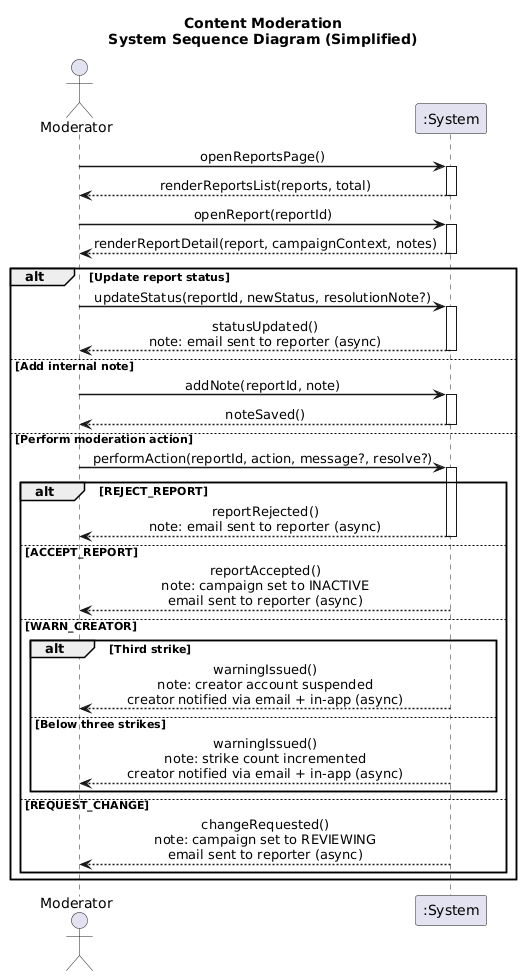

The diagram above was rendered by PlantUML. Its source (embedded in the PNG):
@startuml

title Content Moderation\nSystem Sequence Diagram (Simplified)

skinparam sequenceMessageAlign center
skinparam sequenceArrowThickness 1.5
autoactivate on

actor "Moderator" as MOD
participant ":System" as SYS

MOD -> SYS : openReportsPage()
SYS --> MOD : renderReportsList(reports, total)

MOD -> SYS : openReport(reportId)
SYS --> MOD : renderReportDetail(report, campaignContext, notes)

alt Update report status
    MOD -> SYS : updateStatus(reportId, newStatus, resolutionNote?)
    SYS --> MOD : statusUpdated()\nnote: email sent to reporter (async)

else Add internal note
    MOD -> SYS : addNote(reportId, note)
    SYS --> MOD : noteSaved()

else Perform moderation action
    MOD -> SYS : performAction(reportId, action, message?, resolve?)

    alt REJECT_REPORT
        SYS --> MOD : reportRejected()\nnote: email sent to reporter (async)

    else ACCEPT_REPORT
        SYS --> MOD : reportAccepted()\nnote: campaign set to INACTIVE\nemail sent to reporter (async)

    else WARN_CREATOR
        alt Third strike
            SYS --> MOD : warningIssued()\nnote: creator account suspended\ncreator notified via email + in-app (async)
        else Below three strikes
            SYS --> MOD : warningIssued()\nnote: strike count incremented\ncreator notified via email + in-app (async)
        end

    else REQUEST_CHANGE
        SYS --> MOD : changeRequested()\nnote: campaign set to REVIEWING\nemail sent to reporter (async)
    end
end
@enduml